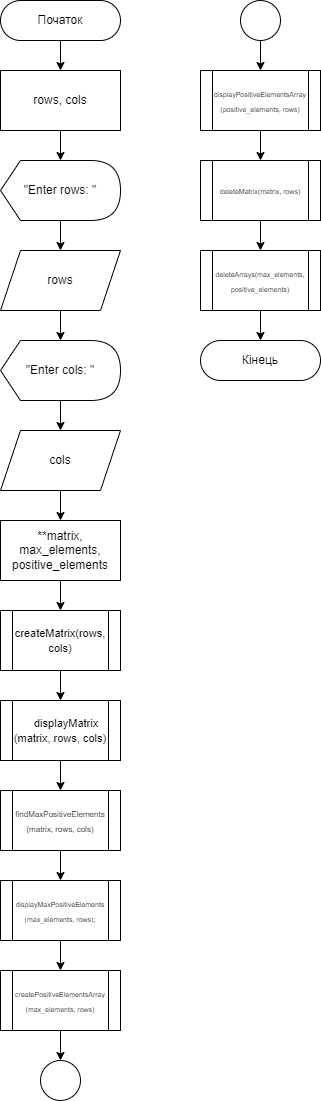

The diagram above was exported from draw.io. Its source (the exported page's mxGraphModel, read from the mxfile embedded in the PNG):
<mxGraphModel dx="700" dy="327" grid="1" gridSize="10" guides="1" tooltips="1" connect="1" arrows="1" fold="1" page="1" pageScale="1" pageWidth="827" pageHeight="1169" math="0" shadow="0">
  <root>
    <mxCell id="WIyWlLk6GJQsqaUBKTNV-0" />
    <mxCell id="WIyWlLk6GJQsqaUBKTNV-1" parent="WIyWlLk6GJQsqaUBKTNV-0" />
    <mxCell id="ap_2IErlFyKNN7uWwepT-0" value="" style="edgeStyle=orthogonalEdgeStyle;rounded=0;orthogonalLoop=1;jettySize=auto;html=1;" edge="1" parent="WIyWlLk6GJQsqaUBKTNV-1" source="ap_2IErlFyKNN7uWwepT-1" target="ap_2IErlFyKNN7uWwepT-2">
      <mxGeometry relative="1" as="geometry" />
    </mxCell>
    <mxCell id="ap_2IErlFyKNN7uWwepT-1" value="Початок" style="rounded=1;whiteSpace=wrap;html=1;fontSize=12;glass=0;strokeWidth=1;shadow=0;arcSize=50;" vertex="1" parent="WIyWlLk6GJQsqaUBKTNV-1">
      <mxGeometry x="80" y="40" width="120" height="40" as="geometry" />
    </mxCell>
    <mxCell id="ap_2IErlFyKNN7uWwepT-2" value="&lt;div&gt;rows, cols&lt;/div&gt;" style="rounded=0;whiteSpace=wrap;html=1;" vertex="1" parent="WIyWlLk6GJQsqaUBKTNV-1">
      <mxGeometry x="80" y="110" width="120" height="60" as="geometry" />
    </mxCell>
    <mxCell id="ap_2IErlFyKNN7uWwepT-3" style="edgeStyle=orthogonalEdgeStyle;rounded=0;orthogonalLoop=1;jettySize=auto;html=1;exitX=0.5;exitY=1;exitDx=0;exitDy=0;entryX=0.5;entryY=0;entryDx=0;entryDy=0;" edge="1" parent="WIyWlLk6GJQsqaUBKTNV-1">
      <mxGeometry relative="1" as="geometry">
        <mxPoint x="140" y="170" as="sourcePoint" />
        <mxPoint x="140" y="200" as="targetPoint" />
      </mxGeometry>
    </mxCell>
    <mxCell id="ap_2IErlFyKNN7uWwepT-4" value="&quot;Enter rows: &quot;" style="shape=display;whiteSpace=wrap;html=1;size=0.16666666666666666;" vertex="1" parent="WIyWlLk6GJQsqaUBKTNV-1">
      <mxGeometry x="80" y="200" width="120" height="60" as="geometry" />
    </mxCell>
    <mxCell id="ap_2IErlFyKNN7uWwepT-5" style="edgeStyle=orthogonalEdgeStyle;rounded=0;orthogonalLoop=1;jettySize=auto;html=1;exitX=0;exitY=0;exitDx=55;exitDy=60;exitPerimeter=0;entryX=0.5;entryY=0;entryDx=0;entryDy=0;" edge="1" parent="WIyWlLk6GJQsqaUBKTNV-1">
      <mxGeometry relative="1" as="geometry">
        <mxPoint x="135" y="260" as="sourcePoint" />
        <mxPoint x="140" y="290" as="targetPoint" />
      </mxGeometry>
    </mxCell>
    <mxCell id="ap_2IErlFyKNN7uWwepT-6" style="edgeStyle=orthogonalEdgeStyle;rounded=0;orthogonalLoop=1;jettySize=auto;html=1;exitX=0.5;exitY=1;exitDx=0;exitDy=0;fontSize=10;" edge="1" parent="WIyWlLk6GJQsqaUBKTNV-1" source="ap_2IErlFyKNN7uWwepT-7">
      <mxGeometry relative="1" as="geometry">
        <mxPoint x="140" y="380" as="targetPoint" />
      </mxGeometry>
    </mxCell>
    <mxCell id="ap_2IErlFyKNN7uWwepT-7" value="&lt;font style=&quot;font-size: 12px;&quot;&gt;rows&lt;/font&gt;" style="shape=parallelogram;perimeter=parallelogramPerimeter;whiteSpace=wrap;html=1;fixedSize=1;fontSize=10;" vertex="1" parent="WIyWlLk6GJQsqaUBKTNV-1">
      <mxGeometry x="80" y="290" width="120" height="60" as="geometry" />
    </mxCell>
    <mxCell id="ap_2IErlFyKNN7uWwepT-8" value="&quot;Enter cols: &quot;" style="shape=display;whiteSpace=wrap;html=1;size=0.16666666666666666;" vertex="1" parent="WIyWlLk6GJQsqaUBKTNV-1">
      <mxGeometry x="80" y="380" width="120" height="60" as="geometry" />
    </mxCell>
    <mxCell id="ap_2IErlFyKNN7uWwepT-9" style="edgeStyle=orthogonalEdgeStyle;rounded=0;orthogonalLoop=1;jettySize=auto;html=1;exitX=0;exitY=0;exitDx=55;exitDy=60;exitPerimeter=0;entryX=0.5;entryY=0;entryDx=0;entryDy=0;" edge="1" parent="WIyWlLk6GJQsqaUBKTNV-1">
      <mxGeometry relative="1" as="geometry">
        <mxPoint x="135" y="440" as="sourcePoint" />
        <mxPoint x="140" y="470" as="targetPoint" />
      </mxGeometry>
    </mxCell>
    <mxCell id="ap_2IErlFyKNN7uWwepT-10" style="edgeStyle=orthogonalEdgeStyle;rounded=0;orthogonalLoop=1;jettySize=auto;html=1;exitX=0.5;exitY=1;exitDx=0;exitDy=0;fontSize=10;" edge="1" source="ap_2IErlFyKNN7uWwepT-11" parent="WIyWlLk6GJQsqaUBKTNV-1">
      <mxGeometry relative="1" as="geometry">
        <mxPoint x="140" y="560" as="targetPoint" />
      </mxGeometry>
    </mxCell>
    <mxCell id="ap_2IErlFyKNN7uWwepT-11" value="&lt;font style=&quot;font-size: 12px;&quot;&gt;cols&lt;/font&gt;" style="shape=parallelogram;perimeter=parallelogramPerimeter;whiteSpace=wrap;html=1;fixedSize=1;fontSize=10;" vertex="1" parent="WIyWlLk6GJQsqaUBKTNV-1">
      <mxGeometry x="80" y="470" width="120" height="60" as="geometry" />
    </mxCell>
    <mxCell id="ap_2IErlFyKNN7uWwepT-12" value="&lt;div&gt;**matrix, max_elements, positive_elements&lt;/div&gt;" style="rounded=0;whiteSpace=wrap;html=1;" vertex="1" parent="WIyWlLk6GJQsqaUBKTNV-1">
      <mxGeometry x="80" y="560" width="120" height="60" as="geometry" />
    </mxCell>
    <mxCell id="ap_2IErlFyKNN7uWwepT-13" style="edgeStyle=orthogonalEdgeStyle;rounded=0;orthogonalLoop=1;jettySize=auto;html=1;exitX=0.5;exitY=1;exitDx=0;exitDy=0;entryX=0.5;entryY=0;entryDx=0;entryDy=0;" edge="1" parent="WIyWlLk6GJQsqaUBKTNV-1">
      <mxGeometry relative="1" as="geometry">
        <mxPoint x="140" y="620" as="sourcePoint" />
        <mxPoint x="140" y="650" as="targetPoint" />
      </mxGeometry>
    </mxCell>
    <mxCell id="ap_2IErlFyKNN7uWwepT-14" value="&lt;span style=&quot;font-size: 11px;&quot;&gt;createMatrix(rows, cols)&lt;/span&gt;" style="shape=process;whiteSpace=wrap;html=1;backgroundOutline=1;" vertex="1" parent="WIyWlLk6GJQsqaUBKTNV-1">
      <mxGeometry x="80" y="650" width="120" height="60" as="geometry" />
    </mxCell>
    <mxCell id="ap_2IErlFyKNN7uWwepT-15" style="edgeStyle=orthogonalEdgeStyle;rounded=0;orthogonalLoop=1;jettySize=auto;html=1;exitX=0.5;exitY=1;exitDx=0;exitDy=0;entryX=0.5;entryY=0;entryDx=0;entryDy=0;" edge="1" parent="WIyWlLk6GJQsqaUBKTNV-1">
      <mxGeometry relative="1" as="geometry">
        <mxPoint x="140" y="710" as="sourcePoint" />
        <mxPoint x="140" y="740" as="targetPoint" />
      </mxGeometry>
    </mxCell>
    <mxCell id="ap_2IErlFyKNN7uWwepT-16" value="&lt;div&gt;&lt;span style=&quot;font-size: 11px;&quot;&gt;&amp;nbsp; &amp;nbsp; displayMatrix&lt;/span&gt;&lt;/div&gt;&lt;div&gt;&lt;span style=&quot;font-size: 11px;&quot;&gt;(matrix, rows, cols)&lt;/span&gt;&lt;/div&gt;" style="shape=process;whiteSpace=wrap;html=1;backgroundOutline=1;" vertex="1" parent="WIyWlLk6GJQsqaUBKTNV-1">
      <mxGeometry x="80" y="740" width="120" height="60" as="geometry" />
    </mxCell>
    <mxCell id="ap_2IErlFyKNN7uWwepT-17" style="edgeStyle=orthogonalEdgeStyle;rounded=0;orthogonalLoop=1;jettySize=auto;html=1;exitX=0.5;exitY=1;exitDx=0;exitDy=0;entryX=0.5;entryY=0;entryDx=0;entryDy=0;" edge="1" parent="WIyWlLk6GJQsqaUBKTNV-1">
      <mxGeometry relative="1" as="geometry">
        <mxPoint x="140" y="800" as="sourcePoint" />
        <mxPoint x="140" y="830" as="targetPoint" />
      </mxGeometry>
    </mxCell>
    <mxCell id="ap_2IErlFyKNN7uWwepT-18" value="&lt;font style=&quot;font-size: 8px;&quot;&gt;findMaxPositiveElements&lt;br&gt;(matrix, rows, cols)&lt;/font&gt;" style="shape=process;whiteSpace=wrap;html=1;backgroundOutline=1;" vertex="1" parent="WIyWlLk6GJQsqaUBKTNV-1">
      <mxGeometry x="80" y="830" width="120" height="60" as="geometry" />
    </mxCell>
    <mxCell id="ap_2IErlFyKNN7uWwepT-19" style="edgeStyle=orthogonalEdgeStyle;rounded=0;orthogonalLoop=1;jettySize=auto;html=1;exitX=0.5;exitY=1;exitDx=0;exitDy=0;entryX=0.5;entryY=0;entryDx=0;entryDy=0;" edge="1" parent="WIyWlLk6GJQsqaUBKTNV-1">
      <mxGeometry relative="1" as="geometry">
        <mxPoint x="140" y="890" as="sourcePoint" />
        <mxPoint x="140" y="920" as="targetPoint" />
      </mxGeometry>
    </mxCell>
    <mxCell id="ap_2IErlFyKNN7uWwepT-20" value="&lt;font style=&quot;font-size: 7px;&quot;&gt;displayMaxPositiveElements&lt;br&gt;(max_elements, rows);&lt;/font&gt;" style="shape=process;whiteSpace=wrap;html=1;backgroundOutline=1;" vertex="1" parent="WIyWlLk6GJQsqaUBKTNV-1">
      <mxGeometry x="80" y="920" width="120" height="60" as="geometry" />
    </mxCell>
    <mxCell id="ap_2IErlFyKNN7uWwepT-21" style="edgeStyle=orthogonalEdgeStyle;rounded=0;orthogonalLoop=1;jettySize=auto;html=1;exitX=0.5;exitY=1;exitDx=0;exitDy=0;entryX=0.5;entryY=0;entryDx=0;entryDy=0;" edge="1" parent="WIyWlLk6GJQsqaUBKTNV-1">
      <mxGeometry relative="1" as="geometry">
        <mxPoint x="140" y="980" as="sourcePoint" />
        <mxPoint x="140" y="1010" as="targetPoint" />
      </mxGeometry>
    </mxCell>
    <mxCell id="ap_2IErlFyKNN7uWwepT-25" style="edgeStyle=orthogonalEdgeStyle;rounded=0;orthogonalLoop=1;jettySize=auto;html=1;exitX=0.5;exitY=1;exitDx=0;exitDy=0;fontSize=8;" edge="1" parent="WIyWlLk6GJQsqaUBKTNV-1" source="ap_2IErlFyKNN7uWwepT-22" target="ap_2IErlFyKNN7uWwepT-24">
      <mxGeometry relative="1" as="geometry" />
    </mxCell>
    <mxCell id="ap_2IErlFyKNN7uWwepT-22" value="&lt;span style=&quot;font-size: 7px;&quot;&gt;createPositiveElementsArray&lt;br&gt;(max_elements, rows)&lt;/span&gt;" style="shape=process;whiteSpace=wrap;html=1;backgroundOutline=1;" vertex="1" parent="WIyWlLk6GJQsqaUBKTNV-1">
      <mxGeometry x="80" y="1010" width="120" height="60" as="geometry" />
    </mxCell>
    <mxCell id="ap_2IErlFyKNN7uWwepT-23" value="" style="ellipse;whiteSpace=wrap;html=1;aspect=fixed;fontSize=10;" vertex="1" parent="WIyWlLk6GJQsqaUBKTNV-1">
      <mxGeometry x="320" y="40" width="40" height="40" as="geometry" />
    </mxCell>
    <mxCell id="ap_2IErlFyKNN7uWwepT-24" value="" style="ellipse;whiteSpace=wrap;html=1;aspect=fixed;fontSize=10;" vertex="1" parent="WIyWlLk6GJQsqaUBKTNV-1">
      <mxGeometry x="120" y="1100" width="40" height="40" as="geometry" />
    </mxCell>
    <mxCell id="ap_2IErlFyKNN7uWwepT-26" style="edgeStyle=orthogonalEdgeStyle;rounded=0;orthogonalLoop=1;jettySize=auto;html=1;exitX=0.5;exitY=1;exitDx=0;exitDy=0;entryX=0.5;entryY=0;entryDx=0;entryDy=0;" edge="1" parent="WIyWlLk6GJQsqaUBKTNV-1">
      <mxGeometry relative="1" as="geometry">
        <mxPoint x="340" y="80" as="sourcePoint" />
        <mxPoint x="340" y="110" as="targetPoint" />
      </mxGeometry>
    </mxCell>
    <mxCell id="ap_2IErlFyKNN7uWwepT-27" value="&lt;span style=&quot;font-size: 7px;&quot;&gt;displayPositiveElementsArray&lt;br&gt;(positive_elements, rows)&lt;/span&gt;" style="shape=process;whiteSpace=wrap;html=1;backgroundOutline=1;" vertex="1" parent="WIyWlLk6GJQsqaUBKTNV-1">
      <mxGeometry x="280" y="110" width="120" height="60" as="geometry" />
    </mxCell>
    <mxCell id="ap_2IErlFyKNN7uWwepT-33" style="edgeStyle=orthogonalEdgeStyle;rounded=0;orthogonalLoop=1;jettySize=auto;html=1;exitX=0.5;exitY=1;exitDx=0;exitDy=0;entryX=0.5;entryY=0;entryDx=0;entryDy=0;" edge="1" parent="WIyWlLk6GJQsqaUBKTNV-1">
      <mxGeometry relative="1" as="geometry">
        <mxPoint x="340" y="170" as="sourcePoint" />
        <mxPoint x="340" y="200" as="targetPoint" />
      </mxGeometry>
    </mxCell>
    <mxCell id="ap_2IErlFyKNN7uWwepT-34" value="&lt;span style=&quot;font-size: 7px;&quot;&gt;deleteMatrix(matrix, rows)&lt;/span&gt;" style="shape=process;whiteSpace=wrap;html=1;backgroundOutline=1;" vertex="1" parent="WIyWlLk6GJQsqaUBKTNV-1">
      <mxGeometry x="280" y="200" width="120" height="60" as="geometry" />
    </mxCell>
    <mxCell id="ap_2IErlFyKNN7uWwepT-35" style="edgeStyle=orthogonalEdgeStyle;rounded=0;orthogonalLoop=1;jettySize=auto;html=1;exitX=0.5;exitY=1;exitDx=0;exitDy=0;entryX=0.5;entryY=0;entryDx=0;entryDy=0;" edge="1" parent="WIyWlLk6GJQsqaUBKTNV-1">
      <mxGeometry relative="1" as="geometry">
        <mxPoint x="340" y="260" as="sourcePoint" />
        <mxPoint x="340" y="290" as="targetPoint" />
      </mxGeometry>
    </mxCell>
    <mxCell id="ap_2IErlFyKNN7uWwepT-38" style="edgeStyle=orthogonalEdgeStyle;rounded=0;orthogonalLoop=1;jettySize=auto;html=1;exitX=0.5;exitY=1;exitDx=0;exitDy=0;fontSize=8;" edge="1" parent="WIyWlLk6GJQsqaUBKTNV-1" source="ap_2IErlFyKNN7uWwepT-36" target="ap_2IErlFyKNN7uWwepT-37">
      <mxGeometry relative="1" as="geometry" />
    </mxCell>
    <mxCell id="ap_2IErlFyKNN7uWwepT-36" value="&lt;div&gt;&lt;span style=&quot;font-size: 7px;&quot;&gt;&amp;nbsp; &amp;nbsp; deleteArrays(max_elements, positive_elements)&lt;/span&gt;&lt;/div&gt;&lt;div&gt;&lt;br&gt;&lt;/div&gt;" style="shape=process;whiteSpace=wrap;html=1;backgroundOutline=1;" vertex="1" parent="WIyWlLk6GJQsqaUBKTNV-1">
      <mxGeometry x="280" y="290" width="120" height="60" as="geometry" />
    </mxCell>
    <mxCell id="ap_2IErlFyKNN7uWwepT-37" value="Кінець" style="rounded=1;whiteSpace=wrap;html=1;fontSize=12;glass=0;strokeWidth=1;shadow=0;arcSize=50;" vertex="1" parent="WIyWlLk6GJQsqaUBKTNV-1">
      <mxGeometry x="280" y="380" width="120" height="40" as="geometry" />
    </mxCell>
  </root>
</mxGraphModel>